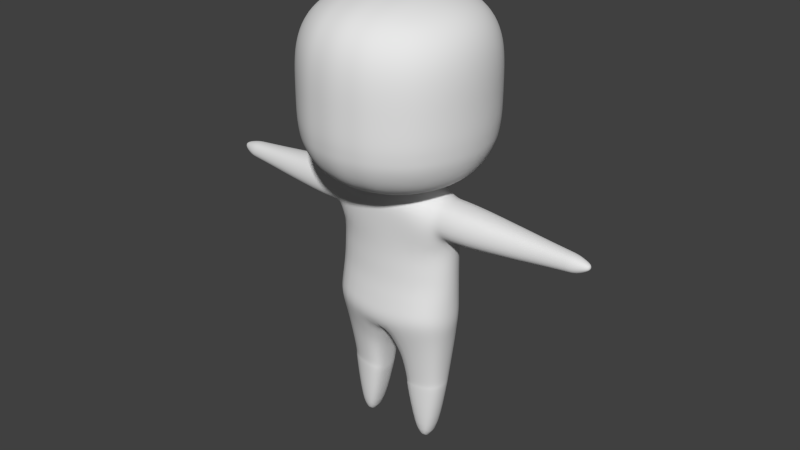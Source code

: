 # Source: Peep_without_Controllers.blend  (saved by Blender 2.69.0; exported with 4.5.12 LTS)
import bpy
from mathutils import Matrix  # noqa: F401  (used for matrix-valued properties, if any)

bpy.ops.wm.read_factory_settings(use_empty=True)
scene = bpy.context.scene
scene.name = 'Scene'

# ---- collections
col_collection_1 = bpy.data.collections.new('Collection 1'); scene.collection.children.link(col_collection_1)
col_collection_2 = bpy.data.collections.new('Collection 2'); scene.collection.children.link(col_collection_2)

# ---- materials (node trees are filled in below, after node groups)
mat_material_001 = bpy.data.materials.new('Material.001')
mat_material_001.alpha_threshold = 0.0
mat_material_001.use_transparent_shadow = False
mat_material_001.roughness = 0.5
mat_material_001.line_color = (0.0, 0.0, 0.0, 1.0)
mat_material_002 = bpy.data.materials.new('Material.002')
mat_material_002.alpha_threshold = 0.0
mat_material_002.use_transparent_shadow = False
mat_material_002.diffuse_color = (0.0, 0.0, 0.0, 1.0)
mat_material_002.roughness = 0.5
mat_material_002.specular_intensity = 1.0
mat_material_002.line_color = (0.0, 0.0, 0.0, 1.0)
mat_material_003 = bpy.data.materials.new('Material.003')
mat_material_003.alpha_threshold = 0.0
mat_material_003.use_transparent_shadow = False
mat_material_003.diffuse_color = (0.0, 0.0, 0.0, 1.0)
mat_material_003.roughness = 0.5
mat_material_003.specular_intensity = 0.0
mat_material_003.line_color = (0.0, 0.0, 0.0, 1.0)
mat_material_004 = bpy.data.materials.new('Material.004')
mat_material_004.alpha_threshold = 0.0
mat_material_004.use_transparent_shadow = False
mat_material_004.diffuse_color = (1.0, 0.0, 0.004875, 1.0)
mat_material_004.roughness = 0.5
mat_material_004.line_color = (0.0, 0.0, 0.0, 1.0)

# ---- material node trees

# ---- world
world_world = bpy.data.worlds.new('World'); scene.world = world_world
world_world.color = (0.05088, 0.05088, 0.05088)
world_world.use_sun_shadow = False
world_world.sun_shadow_jitter_overblur = 0.0
world_world.cycles.sampling_method = 'MANUAL'
world_world.cycles.sample_map_resolution = 256

# ---- meshes
me_cube_001 = bpy.data.meshes.new('Cube.001')
me_cube_001.from_pydata([(0.5814, 0.295, 1.523), (0.5814, -0.328, 1.523), (0.2799, 0.2914, 2.771), (0.2799, -0.2635, 2.771), (0.6819, -7.974e-10, 1.4), (0.5184, 0.3221, 2.329), (0.5184, -0.2326, 2.214), (0.3504, -1.788e-07, 2.851), (0.7013, -5.96e-08, 2.239), (0.5565, 0.2828, 1.119), (0.5567, -0.2152, 1.119), (0.14, 0.3258, 1.014), (0.6198, -5.035e-06, 1.182), (0.14, -0.2579, 1.013), (0.1323, -5.085e-06, 0.8506), (0.428, 0.1186, -0.01716), (0.428, -0.1186, -0.01716), (0.2953, 0.1183, 0.00516), (0.4497, -1.576e-08, -0.05285), (0.2953, -0.1183, 0.00516), (0.2754, -4.776e-08, -0.04763), (0.155, 0.00246, 0.6525), (0.1744, 0.256, 0.6982), (0.1744, -0.186, 0.7013), (0.5002, -0.1506, 0.722), (0.5166, 0.2206, 0.7183), (0.5691, 0.01203, 0.7399), (0.178, 0.2314, 0.6053), (0.5646, 0.005615, 0.6248), (0.1653, -6.73e-08, 0.526), (0.178, -0.1848, 0.6072), (0.5025, -0.1506, 0.6241), (0.5121, 0.1952, 0.622), (0.5356, 0.1656, 2.715), (0.5356, -0.166, 2.715), (0.5853, 0.1945, 2.41), (0.5853, -0.1949, 2.41), (0.5996, -0.0001723, 2.752), (0.7029, -0.0001744, 2.339), (1.935, 0.06526, 2.623), (1.935, -0.06623, 2.623), (1.955, 0.07607, 2.495), (1.955, -0.07704, 2.495), (1.964, -0.0004867, 2.636), (2.004, -0.0004921, 2.469), (2.069, 0.02882, 2.588), (2.069, -0.02971, 2.588), (2.076, 0.03392, 2.547), (2.076, -0.0348, 2.547), (2.077, -0.0004409, 2.595), (2.082, -0.0004409, 2.538), (1.054, -0.0002365, 2.36), (0.9651, 0.1794, 2.417), (0.9653, -0.1798, 2.417), (0.9029, 0.1547, 2.704), (0.9366, -0.000218, 2.735), (0.9029, -0.1551, 2.704), (1.412, 0.1315, 2.448), (1.322, -0.0002219, 2.698), (1.367, -0.1146, 2.668), (1.417, -0.0002431, 2.398), (1.412, -0.132, 2.448), (1.367, 0.1142, 2.668), (1.285, -0.0002055, 2.384), (1.277, -0.1462, 2.438), (1.226, 0.1265, 2.679), (1.277, 0.1458, 2.438), (1.178, -0.0001838, 2.712), (1.226, -0.1269, 2.679), (-0.5814, 0.295, 1.523), (-0.5814, -0.328, 1.523), (-0.2799, 0.2914, 2.771), (-0.2799, -0.2635, 2.771), (0.0, 0.4347, 1.378), (-0.6819, -7.974e-10, 1.4), (-0.5184, 0.3221, 2.329), (0.0, -0.4288, 1.378), (-0.5184, -0.2326, 2.214), (0.0, 0.3598, 2.771), (-0.3504, -1.788e-07, 2.851), (0.0, -0.317, 2.771), (0.0, -7.332e-08, 1.135), (0.0, -1.076e-07, 2.924), (0.0, 0.471, 2.317), (-0.7013, -5.96e-08, 2.239), (0.0, -0.3366, 2.2), (-0.5565, 0.2828, 1.119), (-0.5567, -0.2152, 1.119), (-0.14, 0.3258, 1.014), (-0.6198, -5.035e-06, 1.182), (-0.14, -0.2579, 1.013), (-0.1323, -5.085e-06, 0.8506), (-0.428, 0.1186, -0.01716), (-0.428, -0.1186, -0.01716), (-0.2953, 0.1183, 0.00516), (-0.4497, -1.576e-08, -0.05285), (-0.2953, -0.1183, 0.00516), (-0.2754, -4.776e-08, -0.04763), (-0.155, 0.00246, 0.6525), (-0.1744, 0.256, 0.6982), (-0.1744, -0.186, 0.7013), (-0.5002, -0.1506, 0.722), (-0.5166, 0.2206, 0.7183), (-0.5691, 0.01203, 0.7399), (-0.178, 0.2314, 0.6053), (-0.5646, 0.005615, 0.6248), (-0.1653, -6.73e-08, 0.526), (-0.178, -0.1848, 0.6072), (-0.5025, -0.1506, 0.6241), (-0.5121, 0.1952, 0.622), (-0.5356, 0.1656, 2.715), (-0.5356, -0.166, 2.715), (-0.5853, 0.1945, 2.41), (-0.5853, -0.1949, 2.41), (-0.5996, -0.0001723, 2.752), (-0.7029, -0.0001744, 2.339), (-1.935, 0.06526, 2.623), (-1.935, -0.06623, 2.623), (-1.955, 0.07607, 2.495), (-1.955, -0.07704, 2.495), (-1.964, -0.0004867, 2.636), (-2.004, -0.0004921, 2.469), (-2.069, 0.02882, 2.588), (-2.069, -0.02971, 2.588), (-2.076, 0.03392, 2.547), (-2.076, -0.0348, 2.547), (-2.077, -0.0004409, 2.595), (-2.082, -0.0004409, 2.538), (-1.054, -0.0002365, 2.36), (-0.9651, 0.1794, 2.417), (-0.9653, -0.1798, 2.417), (-0.9029, 0.1547, 2.704), (-0.9366, -0.000218, 2.735), (-0.9029, -0.1551, 2.704), (-1.412, 0.1315, 2.448), (-1.322, -0.0002219, 2.698), (-1.367, -0.1146, 2.668), (-1.417, -0.0002431, 2.398), (-1.412, -0.132, 2.448), (-1.367, 0.1142, 2.668), (-1.285, -0.0002055, 2.384), (-1.277, -0.1462, 2.438), (-1.226, 0.1265, 2.679), (-1.277, 0.1458, 2.438), (-1.178, -0.0001838, 2.712), (-1.226, -0.1269, 2.679), (0.3991, 0.289, 2.584), (0.3991, -0.3136, 2.584), (0.0, 0.427, 2.579), (0.0, -0.3216, 2.579), (0.5605, 0.2271, 2.56), (0.5605, -0.2307, 2.56), (1.946, 0.08864, 2.559), (1.946, -0.09111, 2.559), (2.073, 0.03899, 2.567), (2.073, -0.04182, 2.567), (2.08, -0.001413, 2.567), (0.9381, -0.214, 2.558), (0.9384, 0.2105, 2.558), (1.392, -0.1574, 2.556), (1.392, 0.1545, 2.556), (1.253, -0.1744, 2.556), (1.254, 0.1712, 2.556), (-0.3991, 0.289, 2.584), (-0.3991, -0.3136, 2.584), (-0.5605, 0.2271, 2.56), (-0.5605, -0.2307, 2.56), (-1.946, 0.08864, 2.559), (-1.946, -0.09111, 2.559), (-2.073, 0.03899, 2.567), (-2.073, -0.04182, 2.567), (-2.08, -0.001413, 2.567), (-0.9381, -0.214, 2.558), (-0.9384, 0.2105, 2.558), (-1.392, -0.1574, 2.556), (-1.392, 0.1545, 2.556), (-1.253, -0.1744, 2.556), (-1.254, 0.1712, 2.556), (-0.909, -0.0001962, 2.346), (-0.7764, -0.1909, 2.412), (-0.7196, 0.1632, 2.712), (-0.7764, 0.1905, 2.412), (-0.7907, -0.0001843, 2.747), (-0.7196, -0.1636, 2.712), (-0.7487, -0.2266, 2.56), (-0.7488, 0.223, 2.559), (0.909, -0.0001962, 2.346), (0.7764, -0.1909, 2.412), (0.7196, 0.1632, 2.712), (0.7764, 0.1905, 2.412), (0.7907, -0.0001843, 2.747), (0.7196, -0.1636, 2.712), (0.7487, -0.2266, 2.56), (0.7488, 0.223, 2.559), (-1.344, 0.1387, 2.443), (-1.25, -0.0002029, 2.705), (-1.297, -0.1208, 2.673), (-1.351, -0.0002243, 2.391), (-1.345, -0.1391, 2.443), (-1.297, 0.1203, 2.673), (-1.322, -0.1659, 2.556), (-1.323, 0.1629, 2.556), (1.344, 0.1387, 2.443), (1.25, -0.0002029, 2.705), (1.297, -0.1208, 2.673), (1.351, -0.0002243, 2.391), (1.345, -0.1391, 2.443), (1.297, 0.1203, 2.673), (1.322, -0.1659, 2.556), (1.323, 0.1629, 2.556), (0.8059, -0.0001853, 2.343), (0.6809, -0.1929, 2.411), (0.6276, 0.1644, 2.714), (0.6808, 0.1925, 2.411), (0.6951, -0.0001783, 2.75), (0.6276, -0.1648, 2.714), (0.6546, -0.2286, 2.56), (0.6546, 0.2251, 2.56), (-0.8059, -0.0001853, 2.343), (-0.6809, -0.1929, 2.411), (-0.6276, 0.1644, 2.714), (-0.6546, -0.2286, 2.56), (-0.6546, 0.2251, 2.56), (-0.6808, 0.1925, 2.411), (-0.6951, -0.0001783, 2.75), (-0.6276, -0.1648, 2.714), (-1.644, 0.1058, 2.469), (-1.602, -0.0003494, 2.67), (-1.61, -0.0922, 2.647), (-1.671, -0.000363, 2.429), (-1.644, -0.1066, 2.469), (-1.61, 0.0915, 2.647), (-1.628, -0.1267, 2.557), (-1.628, 0.124, 2.557), (1.644, 0.1058, 2.469), (1.602, -0.0003494, 2.67), (1.61, -0.0922, 2.647), (1.671, -0.000363, 2.429), (1.644, -0.1066, 2.469), (1.61, 0.0915, 2.647), (1.628, -0.1267, 2.557), (1.628, 0.124, 2.557), (-1.799, 0.09096, 2.482), (-1.783, -0.000418, 2.653), (-1.773, -0.07922, 2.635), (-1.837, -0.0004276, 2.449), (-1.799, -0.0918, 2.482), (-1.773, 0.07838, 2.635), (-1.787, -0.1089, 2.558), (-1.787, 0.1063, 2.558), (-1.877, 0.08352, 2.488), (-1.874, -0.0004524, 2.645), (-1.854, -0.07272, 2.629), (-1.921, -0.0004599, 2.459), (-1.877, -0.08442, 2.488), (-1.854, 0.07182, 2.629), (-1.866, -0.1, 2.558), (-1.866, 0.09747, 2.558), (1.799, 0.09096, 2.482), (1.783, -0.000418, 2.653), (1.773, -0.07922, 2.635), (1.787, -0.1089, 2.558), (1.787, 0.1063, 2.558), (1.837, -0.0004276, 2.449), (1.799, -0.0918, 2.482), (1.773, 0.07838, 2.635), (1.877, 0.08352, 2.488), (1.874, -0.0004524, 2.645), (1.854, -0.07272, 2.629), (1.866, -0.1, 2.558), (1.866, 0.09747, 2.558), (1.921, -0.0004599, 2.459), (1.877, -0.08442, 2.488), (1.854, 0.07182, 2.629), (-1.879, -0.0004437, 2.454), (-1.838, -0.08811, 2.485), (-1.813, 0.0751, 2.632), (-1.827, -0.1045, 2.558), (-1.827, 0.1019, 2.558), (-1.838, 0.08724, 2.485), (-1.828, -0.0004352, 2.649), (-1.813, -0.07597, 2.632), (1.879, -0.0004437, 2.454), (1.838, -0.08811, 2.485), (1.813, 0.0751, 2.632), (1.838, 0.08724, 2.485), (1.828, -0.0004352, 2.649), (1.813, -0.07597, 2.632), (1.827, -0.1045, 2.558), (1.827, 0.1019, 2.558), (0.5499, 0.3086, 1.817), (0.5499, -0.2803, 1.759), (0.0, 0.4528, 1.74), (0.6916, -3.02e-08, 1.714), (0.0, -0.3827, 1.682), (-0.5499, 0.3086, 1.817), (-0.5499, -0.2803, 1.759), (-0.6916, -3.02e-08, 1.714), (0.0, 0.4437, 1.563), (0.6867, -1.55e-08, 1.561), (0.0, -0.4057, 1.533), (-0.6867, -1.55e-08, 1.561), (0.5656, 0.3018, 1.673), (0.5656, -0.3041, 1.643), (-0.5656, 0.3018, 1.673), (-0.5656, -0.3041, 1.643), (0.5341, 0.3153, 1.959), (0.5341, -0.2564, 1.873), (-0.5341, 0.3153, 1.959), (-0.5341, -0.2564, 1.873), (0.0, 0.4619, 1.913), (0.6964, -4.49e-08, 1.863), (0.0, -0.3596, 1.828), (-0.6964, -4.49e-08, 1.863), (-0.1602, 0.00123, 0.5895), (-0.1762, -0.1854, 0.6544), (-0.5013, -0.1506, 0.6732), (-0.5143, 0.2079, 0.6703), (-0.1762, 0.2437, 0.6519), (-0.5669, 0.008821, 0.6815), (0.1602, 0.00123, 0.5895), (0.1762, -0.1854, 0.6544), (0.5013, -0.1506, 0.6732), (0.5143, 0.2079, 0.6703), (0.1762, 0.2437, 0.6519), (0.5669, 0.008821, 0.6815), (-0.06614, -2.579e-06, 0.9963), (-0.07001, 0.3802, 1.203), (-0.07001, -0.3433, 1.202), (-0.569, -0.2716, 1.328), (-0.5689, 0.2889, 1.328), (-0.6509, -2.518e-06, 1.293), (0.06614, -2.579e-06, 0.9963), (0.07001, 0.3802, 1.203), (0.07001, -0.3433, 1.202), (0.569, -0.2716, 1.328), (0.5689, 0.2889, 1.328), (0.6509, -2.518e-06, 1.293), (0.5262, 0.3187, 2.143), (0.5262, -0.2445, 2.044), (-0.5262, 0.3187, 2.143), (-0.5262, -0.2445, 2.044), (0.0, 0.4664, 2.113), (0.6989, -5.225e-08, 2.051), (0.0, -0.3481, 2.013), (-0.6989, -5.225e-08, 2.051)], [], [(334, 332, 14, 13), (82, 80, 3, 7), (148, 78, 2, 146), (6, 8, 38, 36), (332, 333, 11, 14), (78, 82, 7, 2), (342, 83, 5, 338), (343, 8, 6, 339), (338, 5, 8, 343), (8, 5, 35, 38), (339, 6, 85, 344), (147, 3, 80, 149), (30, 29, 20, 19), (29, 27, 17, 20), (335, 334, 13, 10), (336, 337, 12, 9), (337, 335, 10, 12), (333, 336, 9, 11), (20, 18, 16, 19), (17, 15, 18, 20), (31, 30, 19, 16), (32, 28, 18, 15), (28, 31, 16, 18), (27, 32, 15, 17), (13, 14, 21, 23), (14, 11, 22, 21), (10, 13, 23, 24), (9, 12, 26, 25), (12, 10, 24, 26), (11, 9, 25, 22), (321, 320, 29, 30), (320, 324, 27, 29), (322, 321, 30, 31), (323, 325, 28, 32), (325, 322, 31, 28), (324, 323, 32, 27), (272, 271, 44, 42), (271, 266, 41, 44), (2, 7, 37, 33), (7, 3, 34, 37), (147, 6, 36, 151), (146, 2, 33, 150), (42, 44, 50, 48), (44, 41, 47, 50), (273, 267, 43, 39), (267, 268, 40, 43), (269, 272, 42, 153), (270, 273, 39, 152), (156, 49, 46, 155), (154, 45, 49, 156), (39, 43, 49, 45), (43, 40, 46, 49), (153, 42, 48, 155), (152, 39, 45, 154), (187, 186, 51, 53), (186, 189, 52, 51), (188, 190, 55, 54), (190, 191, 56, 55), (192, 187, 53, 157), (193, 188, 54, 158), (206, 205, 60, 61), (205, 202, 57, 60), (207, 203, 58, 62), (203, 204, 59, 58), (208, 206, 61, 159), (209, 207, 62, 160), (53, 51, 63, 64), (51, 52, 66, 63), (54, 55, 67, 65), (55, 56, 68, 67), (157, 53, 64, 161), (158, 54, 65, 162), (328, 90, 91, 326), (82, 79, 72, 80), (148, 163, 71, 78), (77, 113, 115, 84), (326, 91, 88, 327), (78, 71, 79, 82), (342, 340, 75, 83), (345, 341, 77, 84), (340, 345, 84, 75), (84, 115, 112, 75), (341, 344, 85, 77), (164, 149, 80, 72), (107, 96, 97, 106), (106, 97, 94, 104), (329, 87, 90, 328), (330, 86, 89, 331), (331, 89, 87, 329), (327, 88, 86, 330), (97, 96, 93, 95), (94, 97, 95, 92), (108, 93, 96, 107), (109, 92, 95, 105), (105, 95, 93, 108), (104, 94, 92, 109), (90, 100, 98, 91), (91, 98, 99, 88), (87, 101, 100, 90), (86, 102, 103, 89), (89, 103, 101, 87), (88, 99, 102, 86), (315, 107, 106, 314), (314, 106, 104, 318), (316, 108, 107, 315), (317, 109, 105, 319), (319, 105, 108, 316), (318, 104, 109, 317), (254, 119, 121, 253), (253, 121, 118, 250), (71, 110, 114, 79), (79, 114, 111, 72), (164, 166, 113, 77), (163, 165, 110, 71), (119, 125, 127, 121), (121, 127, 124, 118), (255, 116, 120, 251), (251, 120, 117, 252), (256, 168, 119, 254), (257, 167, 116, 255), (171, 170, 123, 126), (169, 171, 126, 122), (116, 122, 126, 120), (120, 126, 123, 117), (168, 170, 125, 119), (167, 169, 122, 116), (179, 130, 128, 178), (178, 128, 129, 181), (180, 131, 132, 182), (182, 132, 133, 183), (184, 172, 130, 179), (185, 173, 131, 180), (198, 138, 137, 197), (197, 137, 134, 194), (199, 139, 135, 195), (195, 135, 136, 196), (200, 174, 138, 198), (201, 175, 139, 199), (130, 141, 140, 128), (128, 140, 143, 129), (131, 142, 144, 132), (132, 144, 145, 133), (172, 176, 141, 130), (173, 177, 142, 131), (83, 148, 146, 5), (6, 147, 149, 85), (3, 147, 151, 34), (5, 146, 150, 35), (268, 269, 153, 40), (266, 270, 152, 41), (50, 156, 155, 48), (47, 154, 156, 50), (40, 153, 155, 46), (41, 152, 154, 47), (191, 192, 157, 56), (189, 193, 158, 52), (204, 208, 159, 59), (202, 209, 160, 57), (56, 157, 161, 68), (52, 158, 162, 66), (83, 75, 163, 148), (77, 85, 149, 164), (72, 111, 166, 164), (75, 112, 165, 163), (252, 117, 168, 256), (250, 118, 167, 257), (127, 125, 170, 171), (124, 127, 171, 169), (117, 123, 170, 168), (118, 124, 169, 167), (183, 133, 172, 184), (181, 129, 173, 185), (196, 136, 174, 200), (194, 134, 175, 201), (133, 145, 176, 172), (129, 143, 177, 173), (219, 179, 178, 218), (218, 178, 181, 223), (220, 180, 182, 224), (224, 182, 183, 225), (221, 184, 179, 219), (222, 185, 180, 220), (225, 183, 184, 221), (223, 181, 185, 222), (211, 210, 186, 187), (210, 213, 189, 186), (212, 214, 190, 188), (214, 215, 191, 190), (216, 211, 187, 192), (217, 212, 188, 193), (215, 216, 192, 191), (213, 217, 193, 189), (141, 198, 197, 140), (140, 197, 194, 143), (142, 199, 195, 144), (144, 195, 196, 145), (176, 200, 198, 141), (177, 201, 199, 142), (145, 196, 200, 176), (143, 194, 201, 177), (64, 63, 205, 206), (63, 66, 202, 205), (65, 67, 203, 207), (67, 68, 204, 203), (161, 64, 206, 208), (162, 65, 207, 209), (68, 161, 208, 204), (66, 162, 209, 202), (36, 38, 210, 211), (38, 35, 213, 210), (33, 37, 214, 212), (37, 34, 215, 214), (151, 36, 211, 216), (150, 33, 212, 217), (34, 151, 216, 215), (35, 150, 217, 213), (113, 219, 218, 115), (115, 218, 223, 112), (110, 220, 224, 114), (114, 224, 225, 111), (166, 221, 219, 113), (165, 222, 220, 110), (111, 225, 221, 166), (112, 223, 222, 165), (138, 230, 229, 137), (137, 229, 226, 134), (139, 231, 227, 135), (135, 227, 228, 136), (174, 232, 230, 138), (175, 233, 231, 139), (136, 228, 232, 174), (134, 226, 233, 175), (61, 60, 237, 238), (60, 57, 234, 237), (62, 58, 235, 239), (58, 59, 236, 235), (159, 61, 238, 240), (160, 62, 239, 241), (59, 159, 240, 236), (57, 160, 241, 234), (230, 246, 245, 229), (229, 245, 242, 226), (231, 247, 243, 227), (227, 243, 244, 228), (232, 248, 246, 230), (233, 249, 247, 231), (228, 244, 248, 232), (226, 242, 249, 233), (275, 254, 253, 274), (274, 253, 250, 279), (276, 255, 251, 280), (280, 251, 252, 281), (277, 256, 254, 275), (278, 257, 255, 276), (281, 252, 256, 277), (279, 250, 257, 278), (238, 237, 263, 264), (237, 234, 258, 263), (239, 235, 259, 265), (235, 236, 260, 259), (240, 238, 264, 261), (241, 239, 265, 262), (236, 240, 261, 260), (234, 241, 262, 258), (283, 282, 271, 272), (282, 285, 266, 271), (284, 286, 267, 273), (286, 287, 268, 267), (288, 283, 272, 269), (289, 284, 273, 270), (287, 288, 269, 268), (285, 289, 270, 266), (246, 275, 274, 245), (245, 274, 279, 242), (247, 276, 280, 243), (243, 280, 281, 244), (248, 277, 275, 246), (249, 278, 276, 247), (244, 281, 277, 248), (242, 279, 278, 249), (264, 263, 282, 283), (263, 258, 285, 282), (265, 259, 286, 284), (259, 260, 287, 286), (261, 264, 283, 288), (262, 265, 284, 289), (260, 261, 288, 287), (258, 262, 289, 285), (298, 292, 290, 302), (299, 293, 291, 303), (302, 290, 293, 299), (303, 291, 294, 300), (298, 304, 295, 292), (301, 305, 296, 297), (304, 301, 297, 295), (305, 300, 294, 296), (73, 298, 302, 0), (4, 299, 303, 1), (0, 302, 299, 4), (1, 303, 300, 76), (73, 69, 304, 298), (74, 70, 305, 301), (69, 74, 301, 304), (70, 76, 300, 305), (292, 310, 306, 290), (293, 311, 307, 291), (290, 306, 311, 293), (291, 307, 312, 294), (292, 295, 308, 310), (297, 296, 309, 313), (295, 297, 313, 308), (296, 294, 312, 309), (100, 315, 314, 98), (98, 314, 318, 99), (101, 316, 315, 100), (102, 317, 319, 103), (103, 319, 316, 101), (99, 318, 317, 102), (23, 21, 320, 321), (21, 22, 324, 320), (24, 23, 321, 322), (25, 26, 325, 323), (26, 24, 322, 325), (22, 25, 323, 324), (76, 328, 326, 81), (81, 326, 327, 73), (70, 329, 328, 76), (69, 330, 331, 74), (74, 331, 329, 70), (73, 327, 330, 69), (76, 81, 332, 334), (81, 73, 333, 332), (1, 76, 334, 335), (0, 4, 337, 336), (4, 1, 335, 337), (73, 0, 336, 333), (310, 342, 338, 306), (311, 343, 339, 307), (306, 338, 343, 311), (307, 339, 344, 312), (310, 308, 340, 342), (313, 309, 341, 345), (308, 313, 345, 340), (309, 312, 344, 341)])
me_cube_001.polygons.foreach_set('use_smooth', [True] * 344)
me_cube_001.materials.append(mat_material_001)
me_cube_001.use_remesh_preserve_volume = False
me_cube_001.use_remesh_preserve_attributes = False
me_cube_001.use_mirror_x = True
me_cube_001.use_paint_bone_selection = False
me_cube_001.use_paint_mask = True
me_cube_001.update()
me_cube_002 = bpy.data.meshes.new('Cube.002')
me_cube_002.from_pydata([(-0.7263, 0.7869, 0.4689), (-0.7917, 0.7903, 0.4689), (-0.821, 0.8112, 0.4689), (-0.8064, 0.8441, 0.4689), (-0.7517, 0.8801, 0.4689), (-0.7023, 0.7934, 0.529), (-0.7501, 0.8016, 0.573), (-0.773, 0.8243, 0.5891), (-0.7648, 0.8554, 0.573), (-0.7277, 0.8866, 0.529), (-0.6443, 0.8092, 0.5539), (-0.6497, 0.8289, 0.6162), (-0.657, 0.8558, 0.6389), (-0.6643, 0.8827, 0.6162), (-0.6697, 0.9024, 0.5539), (-0.6424, 0.802, 0.4689), (-0.5863, 0.825, 0.529), (-0.5492, 0.8562, 0.573), (-0.541, 0.8873, 0.5891), (-0.5639, 0.91, 0.573), (-0.6117, 0.9182, 0.529), (-0.6716, 0.9096, 0.4689), (-0.5623, 0.8315, 0.4689), (-0.5076, 0.8675, 0.4689), (-0.493, 0.9004, 0.4689), (-0.5223, 0.9213, 0.4689), (-0.5877, 0.9247, 0.4689), (-0.5863, 0.825, 0.4088), (-0.5492, 0.8562, 0.3648), (-0.541, 0.8873, 0.3487), (-0.5639, 0.91, 0.3648), (-0.6117, 0.9182, 0.4088), (-0.6443, 0.8092, 0.3839), (-0.6497, 0.8289, 0.3217), (-0.657, 0.8558, 0.2989), (-0.6643, 0.8827, 0.3217), (-0.6697, 0.9024, 0.3839), (-0.7023, 0.7934, 0.4088), (-0.7501, 0.8016, 0.3648), (-0.773, 0.8243, 0.3487), (-0.7648, 0.8554, 0.3648), (-0.7277, 0.8866, 0.4088), (-0.6072, -0.8472, -0.1021), (-0.6341, -0.8741, 0.1259), (-0.55, -0.7639, -0.287), (-1.463, 1.192e-07, -0.1051), (-1.509, 1.192e-07, 0.1262), (-1.368, 0.3628, -0.1021), (-1.324, 1.192e-07, -0.2992), (-1.368, -0.3628, -0.1021), (-1.411, -0.375, 0.1262), (-1.411, 0.375, 0.1262), (-1.237, 0.3264, -0.287), (-1.237, -0.3264, -0.287), (-0.6072, 0.8472, -0.1021), (-0.6263, 0.875, 0.1262), (-0.55, 0.7639, -0.287), (-0.5881, 5.96e-08, -0.5335), (-0.55, -0.3264, -0.5057), (-0.55, 0.3264, -0.5057), (-0.5881, 5.96e-08, 1.286), (-0.55, 0.3264, 1.258), (-0.55, -0.3264, 1.258), (-0.6072, -0.8472, 0.8545), (-0.55, -0.7639, 1.039), (-0.6263, -0.875, 0.6262), (-1.463, 1.192e-07, 0.8575), (-1.324, 1.192e-07, 1.052), (-1.368, 0.3628, 0.8545), (-1.509, 1.192e-07, 0.6262), (-1.368, -0.3628, 0.8545), (-1.237, -0.3264, 1.039), (-1.237, 0.3264, 1.039), (-1.411, 0.375, 0.6262), (-1.411, -0.375, 0.6262), (-0.6072, 0.8472, 0.8545), (-0.55, 0.7639, 1.039), (-0.6263, 0.875, 0.6262), (-0.5118, -0.599, 1.176), (-1.117, -0.6875, 0.1262), (-1.082, -0.6654, -0.09907), (-0.9779, -0.599, -0.2748), (-0.5118, -0.599, -0.4233), (-0.9779, -0.3021, 1.176), (-1.047, 1.192e-07, 1.198), (-0.9779, 0.3021, 1.176), (-1.117, 0.6875, 0.1262), (-1.082, 0.6654, -0.09907), (-0.9779, 0.599, -0.2748), (-0.9779, 0.3021, -0.4233), (-1.047, 1.192e-07, -0.4454), (-0.9779, -0.3021, -0.4233), (-0.5118, 0.599, 1.176), (-0.5118, 0.599, -0.4233), (-0.9779, -0.599, 1.027), (-1.082, -0.6654, 0.8515), (-1.117, -0.6875, 0.6262), (-0.9779, 0.599, 1.027), (-1.082, 0.6654, 0.8515), (-1.117, 0.6875, 0.6262), (-0.6263, -0.875, 0.3762), (-1.411, 0.375, 0.3762), (-1.509, 1.192e-07, 0.3762), (-1.411, -0.375, 0.3762), (-0.6263, 0.875, 0.3762), (-0.8371, -0.5093, -0.3784), (-0.8371, 0.5093, -0.3784), (-0.8371, -0.5093, 1.131), (-0.8371, 0.5093, 1.131), (-1.117, -0.6875, 0.3762), (-1.117, 0.6875, 0.3762), (-0.5425, 0.8797, 0.01324), (-0.5427, 0.8829, 0.005498), (-0.5425, 0.8311, 0.01324), (-0.5427, 0.8342, 0.005498), (-0.7042, 0.7097, -0.1732), (-0.7045, 0.7129, 0.1864), (-0.7042, 0.3247, -0.1689), (-0.7045, 0.3278, 0.1906), (-0.6259, -0.8611, 0.01205), (-1.486, 1.192e-07, 0.01053), (-1.389, -0.3689, 0.01205), (-1.389, 0.3689, 0.01205), (-0.6502, 0.8611, 0.01205), (-1.099, -0.6764, 0.01356), (-1.099, 0.6764, 0.01356), (-0.576, 0.8749, 0.005871), (-0.576, 0.8326, 0.005871), (-0.7043, 0.7113, 0.006601), (-0.7043, 0.3263, 0.01081), (-0.3224, -0.8776, -0.1036), (-0.332, -0.9062, 0.1262), (-0.2938, -0.7917, -0.2931), (-0.332, 0.9062, 0.1262), (-0.3224, 0.8776, -0.1036), (-0.2938, 0.7917, -0.2931), (-0.3129, 2.98e-08, -0.5483), (-0.2938, -0.3385, -0.5196), (-0.2938, 0.3385, -0.5196), (-0.3129, 2.98e-08, 1.301), (-0.2938, 0.3385, 1.272), (-0.2938, -0.3385, 1.272), (-0.3224, -0.8776, 0.856), (-0.2938, -0.7917, 1.045), (-0.332, -0.9062, 0.6262), (-0.2938, 0.7917, 1.045), (-0.3224, 0.8776, 0.856), (-0.332, 0.9062, 0.6262), (-0.2747, -0.6211, 1.187), (-0.2747, -0.6211, -0.4344), (-0.2747, 0.6211, 1.187), (-0.2747, 0.6211, -0.4344), (-0.332, -0.9062, 0.3762), (-0.332, 0.9062, 0.3762), (-0.2902, 0.9106, 0.005498), (-0.2901, 0.9066, 0.01318), (-0.2902, 0.8619, 0.005498), (-0.2901, 0.858, 0.01318), (-0.3711, 0.7406, 0.1864), (-0.3709, 0.7367, -0.1755), (-0.3711, 0.3555, 0.1906), (-0.3709, 0.3516, -0.1713), (-0.3439, -0.8919, 0.01129), (-0.371, 0.3536, 0.009613), (-0.5749, 0.8635, -0.05569), (-0.5845, 0.8789, 0.0736), (-0.6131, 0.8577, 0.008958), (-0.3062, 0.8921, -0.05655), (-0.3111, 0.9084, 0.0736), (0.7263, 0.7869, 0.4689), (0.7917, 0.7903, 0.4689), (0.821, 0.8112, 0.4689), (0.8064, 0.8441, 0.4689), (0.7517, 0.8801, 0.4689), (0.7023, 0.7934, 0.529), (0.7501, 0.8016, 0.573), (0.773, 0.8243, 0.5891), (0.7648, 0.8554, 0.573), (0.7277, 0.8866, 0.529), (0.6443, 0.8092, 0.5539), (0.6497, 0.8289, 0.6162), (0.657, 0.8558, 0.6389), (0.6643, 0.8827, 0.6162), (0.6697, 0.9024, 0.5539), (0.6424, 0.802, 0.4689), (0.5863, 0.825, 0.529), (0.5492, 0.8562, 0.573), (0.541, 0.8873, 0.5891), (0.5639, 0.91, 0.573), (0.6117, 0.9182, 0.529), (0.6716, 0.9096, 0.4689), (0.5623, 0.8315, 0.4689), (0.5076, 0.8675, 0.4689), (0.493, 0.9004, 0.4689), (0.5223, 0.9213, 0.4689), (0.5877, 0.9247, 0.4689), (0.5863, 0.825, 0.4088), (0.5492, 0.8562, 0.3648), (0.541, 0.8873, 0.3487), (0.5639, 0.91, 0.3648), (0.6117, 0.9182, 0.4088), (0.6443, 0.8092, 0.3839), (0.6497, 0.8289, 0.3217), (0.657, 0.8558, 0.2989), (0.6643, 0.8827, 0.3217), (0.6697, 0.9024, 0.3839), (0.7023, 0.7934, 0.4088), (0.7501, 0.8016, 0.3648), (0.773, 0.8243, 0.3487), (0.7648, 0.8554, 0.3648), (0.7277, 0.8866, 0.4088), (0.0, -0.908, -0.1051), (0.0, -0.9375, 0.1262), (0.6072, -0.8472, -0.1021), (0.0, -0.8194, -0.2992), (0.6341, -0.8741, 0.1259), (0.55, -0.7639, -0.287), (1.463, 1.192e-07, -0.1051), (1.509, 1.192e-07, 0.1262), (1.368, 0.3628, -0.1021), (1.324, 1.192e-07, -0.2992), (1.368, -0.3628, -0.1021), (1.411, -0.375, 0.1262), (1.411, 0.375, 0.1262), (1.237, 0.3264, -0.287), (1.237, -0.3264, -0.287), (0.0, 0.908, -0.1051), (0.0, 0.9375, 0.1262), (0.0, 0.8194, -0.2992), (0.6072, 0.8472, -0.1021), (0.6263, 0.875, 0.1262), (0.55, 0.7639, -0.287), (0.0, 0.0, -0.563), (0.0, -0.3507, -0.5335), (0.5881, 5.96e-08, -0.5335), (0.0, 0.3507, -0.5335), (0.55, -0.3264, -0.5057), (0.55, 0.3264, -0.5057), (0.0, 0.0, 1.315), (0.0, 0.3507, 1.286), (0.5881, 5.96e-08, 1.286), (0.0, -0.3507, 1.286), (0.55, 0.3264, 1.258), (0.55, -0.3264, 1.258), (0.0, -0.908, 0.8575), (0.0, -0.8194, 1.052), (0.6072, -0.8472, 0.8545), (0.0, -0.9375, 0.6262), (0.55, -0.7639, 1.039), (0.6263, -0.875, 0.6262), (1.463, 1.192e-07, 0.8575), (1.324, 1.192e-07, 1.052), (1.368, 0.3628, 0.8545), (1.509, 1.192e-07, 0.6262), (1.368, -0.3628, 0.8545), (1.237, -0.3264, 1.039), (1.237, 0.3264, 1.039), (1.411, 0.375, 0.6262), (1.411, -0.375, 0.6262), (0.0, 0.908, 0.8575), (0.0, 0.8194, 1.052), (0.0, 0.9375, 0.6262), (0.6072, 0.8472, 0.8545), (0.55, 0.7639, 1.039), (0.6263, 0.875, 0.6262), (0.0, -0.6432, 1.198), (0.5118, -0.599, 1.176), (1.117, -0.6875, 0.1262), (1.082, -0.6654, -0.09907), (0.9779, -0.599, -0.2748), (0.5118, -0.599, -0.4233), (0.0, -0.6432, -0.4454), (0.9779, -0.3021, 1.176), (1.047, 1.192e-07, 1.198), (0.9779, 0.3021, 1.176), (1.117, 0.6875, 0.1262), (1.082, 0.6654, -0.09907), (0.9779, 0.599, -0.2748), (0.9779, 0.3021, -0.4233), (1.047, 1.192e-07, -0.4454), (0.9779, -0.3021, -0.4233), (0.5118, 0.599, 1.176), (0.0, 0.6432, 1.198), (0.0, 0.6432, -0.4454), (0.5118, 0.599, -0.4233), (0.9779, -0.599, 1.027), (1.082, -0.6654, 0.8515), (1.117, -0.6875, 0.6262), (0.9779, 0.599, 1.027), (1.082, 0.6654, 0.8515), (1.117, 0.6875, 0.6262), (0.6263, -0.875, 0.3762), (0.0, -0.9375, 0.3762), (1.411, 0.375, 0.3762), (1.509, 1.192e-07, 0.3762), (1.411, -0.375, 0.3762), (0.0, 0.9375, 0.3762), (0.6263, 0.875, 0.3762), (0.8371, -0.5093, -0.3784), (0.8371, 0.5093, -0.3784), (0.8371, -0.5093, 1.131), (0.8371, 0.5093, 1.131), (1.117, -0.6875, 0.3762), (1.117, 0.6875, 0.3762), (0.0, 0.9335, 0.01312), (0.0, 0.9383, 0.005498), (0.5425, 0.8797, 0.01324), (0.5427, 0.8829, 0.005498), (0.0, 0.8849, 0.01312), (0.0, 0.8896, 0.005498), (0.5425, 0.8311, 0.01324), (0.5427, 0.8342, 0.005498), (0.0, 0.7636, -0.1779), (0.0, 0.7683, 0.1864), (0.7042, 0.7097, -0.1732), (0.7045, 0.7129, 0.1864), (0.0, 0.3785, -0.1737), (0.0, 0.3832, 0.1906), (0.7042, 0.3247, -0.1689), (0.7045, 0.3278, 0.1906), (0.0, -0.9227, 0.01053), (0.6259, -0.8611, 0.01205), (1.486, 1.192e-07, 0.01053), (1.389, -0.3689, 0.01205), (1.389, 0.3689, 0.01205), (0.6502, 0.8611, 0.01205), (1.099, -0.6764, 0.01356), (1.099, 0.6764, 0.01356), (0.576, 0.8749, 0.005871), (0.576, 0.8326, 0.005871), (0.7043, 0.7113, 0.006601), (0.0, 0.3809, 0.008417), (0.7043, 0.3263, 0.01081), (0.3224, -0.8776, -0.1036), (0.332, -0.9062, 0.1262), (0.2938, -0.7917, -0.2931), (0.332, 0.9062, 0.1262), (0.3224, 0.8776, -0.1036), (0.2938, 0.7917, -0.2931), (0.3129, 2.98e-08, -0.5483), (0.2938, -0.3385, -0.5196), (0.2938, 0.3385, -0.5196), (0.3129, 2.98e-08, 1.301), (0.2938, 0.3385, 1.272), (0.2938, -0.3385, 1.272), (0.3224, -0.8776, 0.856), (0.2938, -0.7917, 1.045), (0.332, -0.9062, 0.6262), (0.2938, 0.7917, 1.045), (0.3224, 0.8776, 0.856), (0.332, 0.9062, 0.6262), (0.2747, -0.6211, 1.187), (0.2747, -0.6211, -0.4344), (0.2747, 0.6211, 1.187), (0.2747, 0.6211, -0.4344), (0.332, -0.9062, 0.3762), (0.332, 0.9062, 0.3762), (0.2902, 0.9106, 0.005498), (0.2901, 0.9066, 0.01318), (0.2902, 0.8619, 0.005498), (0.2901, 0.858, 0.01318), (0.3711, 0.7406, 0.1864), (0.3709, 0.7367, -0.1755), (0.3711, 0.3555, 0.1906), (0.3709, 0.3516, -0.1713), (0.3439, -0.8919, 0.01129), (0.371, 0.3536, 0.009613), (0.0, 0.9208, -0.05741), (0.5749, 0.8635, -0.05569), (0.0, 0.9379, 0.0736), (0.5845, 0.8789, 0.0736), (0.6131, 0.8577, 0.008958), (0.3062, 0.8921, -0.05655), (0.3111, 0.9084, 0.0736)], [], [(4, 3, 8, 9), (3, 2, 7, 8), (2, 1, 6, 7), (1, 0, 5, 6), (9, 8, 13, 14), (8, 7, 12, 13), (7, 6, 11, 12), (6, 5, 10, 11), (14, 13, 19, 20), (13, 12, 18, 19), (12, 11, 17, 18), (11, 10, 16, 17), (20, 19, 25, 26), (19, 18, 24, 25), (18, 17, 23, 24), (17, 16, 22, 23), (26, 25, 30, 31), (25, 24, 29, 30), (24, 23, 28, 29), (23, 22, 27, 28), (31, 30, 35, 36), (30, 29, 34, 35), (29, 28, 33, 34), (28, 27, 32, 33), (36, 35, 40, 41), (35, 34, 39, 40), (34, 33, 38, 39), (33, 32, 37, 38), (21, 4, 9), (0, 15, 5), (21, 9, 14), (5, 15, 10), (21, 14, 20), (10, 15, 16), (21, 20, 26), (16, 15, 22), (21, 26, 31), (22, 15, 27), (21, 31, 36), (27, 15, 32), (21, 36, 41), (32, 15, 37), (21, 41, 4), (41, 40, 3, 4), (40, 39, 2, 3), (39, 38, 1, 2), (38, 37, 0, 1), (37, 15, 0), (162, 131, 43, 119), (119, 43, 79, 124), (131, 152, 100, 43), (43, 100, 109, 79), (130, 42, 44, 132), (132, 44, 82, 149), (42, 80, 81, 44), (44, 81, 105, 82), (120, 121, 50, 46), (46, 50, 103, 102), (121, 124, 79, 50), (50, 79, 109, 103), (120, 46, 51, 122), (122, 51, 86, 125), (46, 102, 101, 51), (51, 101, 110, 86), (45, 47, 52, 48), (48, 52, 89, 90), (47, 87, 88, 52), (52, 88, 106, 89), (45, 48, 53, 49), (49, 53, 81, 80), (48, 90, 91, 53), (53, 91, 105, 81), (133, 55, 104, 153), (123, 125, 86, 55), (55, 86, 110, 104), (167, 164, 111, 155), (134, 135, 56, 54), (54, 56, 88, 87), (135, 151, 93, 56), (56, 93, 106, 88), (136, 137, 58, 57), (57, 58, 91, 90), (137, 149, 82, 58), (58, 82, 105, 91), (136, 57, 59, 138), (138, 59, 93, 151), (57, 90, 89, 59), (59, 89, 106, 93), (139, 140, 61, 60), (60, 61, 85, 84), (140, 150, 92, 61), (61, 92, 108, 85), (139, 60, 62, 141), (141, 62, 78, 148), (60, 84, 83, 62), (62, 83, 107, 78), (142, 143, 64, 63), (63, 64, 94, 95), (143, 148, 78, 64), (64, 78, 107, 94), (142, 63, 65, 144), (144, 65, 100, 152), (63, 95, 96, 65), (65, 96, 109, 100), (66, 70, 71, 67), (67, 71, 83, 84), (70, 95, 94, 71), (71, 94, 107, 83), (66, 67, 72, 68), (68, 72, 97, 98), (67, 84, 85, 72), (72, 85, 108, 97), (66, 68, 73, 69), (69, 73, 101, 102), (68, 98, 99, 73), (73, 99, 110, 101), (66, 69, 74, 70), (70, 74, 96, 95), (69, 102, 103, 74), (74, 103, 109, 96), (146, 75, 76, 145), (145, 76, 92, 150), (75, 98, 97, 76), (76, 97, 108, 92), (146, 147, 77, 75), (75, 77, 99, 98), (77, 104, 110, 99), (155, 111, 113, 157), (166, 165, 112, 126), (168, 369, 305, 154), (157, 113, 115, 159), (126, 112, 114, 127), (154, 305, 309, 156), (159, 115, 117, 161), (127, 114, 116, 128), (156, 309, 313, 158), (163, 129, 118, 160), (128, 116, 118, 129), (158, 313, 317, 160), (130, 162, 119, 42), (42, 119, 124, 80), (45, 49, 121, 120), (49, 80, 124, 121), (45, 120, 122, 47), (47, 122, 125, 87), (54, 87, 125, 123), (164, 166, 126, 111), (111, 126, 127, 113), (113, 127, 128, 115), (161, 117, 129, 163), (115, 128, 129, 117), (320, 212, 131, 162), (212, 292, 152, 131), (211, 130, 132, 214), (214, 132, 149, 271), (227, 133, 153, 296), (367, 167, 155, 304), (226, 228, 135, 134), (228, 283, 151, 135), (232, 233, 137, 136), (233, 271, 149, 137), (232, 136, 138, 235), (235, 138, 151, 283), (238, 239, 140, 139), (239, 282, 150, 140), (238, 139, 141, 241), (241, 141, 148, 265), (244, 245, 143, 142), (245, 265, 148, 143), (244, 142, 144, 247), (247, 144, 152, 292), (259, 146, 145, 260), (260, 145, 150, 282), (259, 261, 147, 146), (261, 296, 153, 147), (304, 155, 157, 308), (165, 168, 154, 112), (308, 157, 159, 312), (112, 154, 156, 114), (312, 159, 161, 316), (114, 156, 158, 116), (331, 163, 160, 317), (116, 158, 160, 118), (211, 320, 162, 130), (316, 161, 163, 331), (77, 147, 153, 104), (134, 54, 164, 167), (123, 55, 165, 166), (133, 227, 369, 168), (54, 123, 166, 164), (226, 134, 167, 367), (55, 133, 168, 165), (173, 178, 177, 172), (172, 177, 176, 171), (171, 176, 175, 170), (170, 175, 174, 169), (178, 183, 182, 177), (177, 182, 181, 176), (176, 181, 180, 175), (175, 180, 179, 174), (183, 189, 188, 182), (182, 188, 187, 181), (181, 187, 186, 180), (180, 186, 185, 179), (189, 195, 194, 188), (188, 194, 193, 187), (187, 193, 192, 186), (186, 192, 191, 185), (195, 200, 199, 194), (194, 199, 198, 193), (193, 198, 197, 192), (192, 197, 196, 191), (200, 205, 204, 199), (199, 204, 203, 198), (198, 203, 202, 197), (197, 202, 201, 196), (205, 210, 209, 204), (204, 209, 208, 203), (203, 208, 207, 202), (202, 207, 206, 201), (190, 178, 173), (169, 174, 184), (190, 183, 178), (174, 179, 184), (190, 189, 183), (179, 185, 184), (190, 195, 189), (185, 191, 184), (190, 200, 195), (191, 196, 184), (190, 205, 200), (196, 201, 184), (190, 210, 205), (201, 206, 184), (190, 173, 210), (210, 173, 172, 209), (209, 172, 171, 208), (208, 171, 170, 207), (207, 170, 169, 206), (206, 169, 184), (365, 321, 215, 334), (321, 326, 267, 215), (334, 215, 291, 355), (215, 267, 302, 291), (333, 335, 216, 213), (335, 352, 270, 216), (213, 216, 269, 268), (216, 270, 298, 269), (322, 218, 222, 323), (218, 294, 295, 222), (323, 222, 267, 326), (222, 295, 302, 267), (322, 324, 223, 218), (324, 327, 275, 223), (218, 223, 293, 294), (223, 275, 303, 293), (217, 220, 224, 219), (220, 279, 278, 224), (219, 224, 277, 276), (224, 278, 299, 277), (217, 221, 225, 220), (221, 268, 269, 225), (220, 225, 280, 279), (225, 269, 298, 280), (336, 356, 297, 230), (325, 230, 275, 327), (230, 297, 303, 275), (372, 358, 306, 368), (337, 229, 231, 338), (229, 276, 277, 231), (338, 231, 284, 354), (231, 277, 299, 284), (339, 234, 236, 340), (234, 279, 280, 236), (340, 236, 270, 352), (236, 280, 298, 270), (339, 341, 237, 234), (341, 354, 284, 237), (234, 237, 278, 279), (237, 284, 299, 278), (342, 240, 242, 343), (240, 273, 274, 242), (343, 242, 281, 353), (242, 274, 301, 281), (342, 344, 243, 240), (344, 351, 266, 243), (240, 243, 272, 273), (243, 266, 300, 272), (345, 246, 248, 346), (246, 286, 285, 248), (346, 248, 266, 351), (248, 285, 300, 266), (345, 347, 249, 246), (347, 355, 291, 249), (246, 249, 287, 286), (249, 291, 302, 287), (250, 251, 255, 254), (251, 273, 272, 255), (254, 255, 285, 286), (255, 272, 300, 285), (250, 252, 256, 251), (252, 289, 288, 256), (251, 256, 274, 273), (256, 288, 301, 274), (250, 253, 257, 252), (253, 294, 293, 257), (252, 257, 290, 289), (257, 293, 303, 290), (250, 254, 258, 253), (254, 286, 287, 258), (253, 258, 295, 294), (258, 287, 302, 295), (349, 348, 263, 262), (348, 353, 281, 263), (262, 263, 288, 289), (263, 281, 301, 288), (349, 262, 264, 350), (262, 289, 290, 264), (264, 290, 303, 297), (358, 360, 310, 306), (371, 328, 307, 370), (373, 357, 305, 369), (360, 362, 314, 310), (328, 329, 311, 307), (357, 359, 309, 305), (362, 364, 318, 314), (329, 330, 315, 311), (359, 361, 313, 309), (366, 363, 319, 332), (330, 332, 319, 315), (361, 363, 317, 313), (333, 213, 321, 365), (213, 268, 326, 321), (217, 322, 323, 221), (221, 323, 326, 268), (217, 219, 324, 322), (219, 276, 327, 324), (229, 325, 327, 276), (368, 306, 328, 371), (306, 310, 329, 328), (310, 314, 330, 329), (364, 366, 332, 318), (314, 318, 332, 330), (320, 365, 334, 212), (212, 334, 355, 292), (211, 214, 335, 333), (214, 271, 352, 335), (227, 296, 356, 336), (367, 304, 358, 372), (226, 337, 338, 228), (228, 338, 354, 283), (232, 339, 340, 233), (233, 340, 352, 271), (232, 235, 341, 339), (235, 283, 354, 341), (238, 342, 343, 239), (239, 343, 353, 282), (238, 241, 344, 342), (241, 265, 351, 344), (244, 345, 346, 245), (245, 346, 351, 265), (244, 247, 347, 345), (247, 292, 355, 347), (259, 260, 348, 349), (260, 282, 353, 348), (259, 349, 350, 261), (261, 350, 356, 296), (304, 308, 360, 358), (370, 307, 357, 373), (308, 312, 362, 360), (307, 311, 359, 357), (312, 316, 364, 362), (311, 315, 361, 359), (331, 317, 363, 366), (315, 319, 363, 361), (211, 333, 365, 320), (316, 331, 366, 364), (264, 297, 356, 350), (337, 372, 368, 229), (325, 371, 370, 230), (336, 373, 369, 227), (229, 368, 371, 325), (226, 367, 372, 337), (230, 370, 373, 336)])
me_cube_002.polygons.foreach_set('use_smooth', [True] * 384)
me_cube_002.polygons.foreach_set('material_index', [1, 1, 1, 1, 1, 1, 1, 1, 1, 1, 1, 1, 1, 1, 1, 1, 1, 1, 1, 1, 1, 1, 1, 1, 1, 1, 1, 1, 1, 1, 1, 1, 1, 1, 1, 1, 1, 1, 1, 1, 1, 1, 1, 1, 1, 1, 1, 1, 0, 0, 0, 0, 0, 0, 0, 0, 0, 0, 0, 0, 0, 0, 0, 0, 0, 0, 0, 0, 0, 0, 0, 0, 0, 0, 0, 0, 0, 0, 0, 0, 0, 0, 0, 0, 0, 0, 0, 0, 0, 0, 0, 0, 0, 0, 0, 0, 0, 0, 0, 0, 0, 0, 0, 0, 0, 0, 0, 0, 0, 0, 0, 0, 0, 0, 0, 0, 0, 0, 0, 0, 0, 0, 0, 0, 0, 0, 0, 0, 0, 0, 2, 0, 0, 2, 2, 2, 2, 2, 2, 0, 0, 0, 0, 0, 0, 0, 0, 0, 2, 2, 2, 0, 0, 0, 0, 0, 0, 0, 0, 0, 0, 0, 0, 0, 0, 0, 0, 0, 0, 0, 0, 0, 0, 0, 0, 0, 0, 2, 0, 2, 2, 2, 2, 0, 2, 0, 0, 0, 0, 0, 0, 0, 1, 1, 1, 1, 1, 1, 1, 1, 1, 1, 1, 1, 1, 1, 1, 1, 1, 1, 1, 1, 1, 1, 1, 1, 1, 1, 1, 1, 1, 1, 1, 1, 1, 1, 1, 1, 1, 1, 1, 1, 1, 1, 1, 1, 1, 1, 1, 1, 0, 0, 0, 0, 0, 0, 0, 0, 0, 0, 0, 0, 0, 0, 0, 0, 0, 0, 0, 0, 0, 0, 0, 0, 0, 0, 0, 0, 0, 0, 0, 0, 0, 0, 0, 0, 0, 0, 0, 0, 0, 0, 0, 0, 0, 0, 0, 0, 0, 0, 0, 0, 0, 0, 0, 0, 0, 0, 0, 0, 0, 0, 0, 0, 0, 0, 0, 0, 0, 0, 0, 0, 0, 0, 0, 0, 0, 0, 0, 0, 0, 0, 2, 0, 0, 2, 2, 2, 2, 2, 2, 0, 0, 0, 0, 0, 0, 0, 0, 0, 2, 2, 2, 0, 0, 0, 0, 0, 0, 0, 0, 0, 0, 0, 0, 0, 0, 0, 0, 0, 0, 0, 0, 0, 0, 0, 0, 0, 0, 2, 0, 2, 2, 2, 2, 0, 2, 0, 0, 0, 0, 0, 0, 0])
me_cube_002.materials.append(mat_material_001)
me_cube_002.materials.append(mat_material_002)
me_cube_002.materials.append(mat_material_003)
me_cube_002.materials.append(mat_material_004)
me_cube_002.use_remesh_preserve_volume = False
me_cube_002.use_remesh_preserve_attributes = False
me_cube_002.use_mirror_x = True
me_cube_002.use_paint_bone_selection = False
me_cube_002.use_paint_mask = True
me_cube_002.update()
arm_armature = bpy.data.armatures.new('Armature')  # bones are not reproduced

# ---- objects
ob_cube = bpy.data.objects.new('Cube', me_cube_001)
ob_cube_001 = bpy.data.objects.new('Cube.001', me_cube_002)
ob_armature = bpy.data.objects.new('Armature', arm_armature)

# ---- transforms, parenting, visibility, modifiers, constraints
ob_cube.parent = ob_armature
ob_cube.location = (0.0, 0.0, 0.0)
ob_cube.lock_rotations_4d = False
ob_cube.empty_display_type = 'ARROWS'
ob_cube.lineart.crease_threshold = 0.0
ob_cube.use_mesh_mirror_x = True
_vg = ob_cube.vertex_groups.new(name='torso')
for _i, _w in zip([2, 3, 5, 6, 7, 8, 33, 34, 35, 36, 37, 38, 71, 72, 75, 77, 78, 79, 80, 82, 83, 84, 85, 110, 111, 112, 113, 114, 115, 146, 147, 148, 149, 150, 151, 163, 164, 165, 166, 210, 211, 212, 213, 214, 215, 216, 217, 218, 219, 220, 221, 222, 223, 224, 225], [1.0, 1.0, 1.0, 1.0, 1.0, 1.0, 1.0, 1.0, 1.0, 1.0, 1.0, 1.0, 1.0, 1.0, 1.0, 1.0, 1.0, 1.0, 1.0, 1.0, 1.0, 1.0, 1.0, 1.0, 1.0, 1.0, 1.0, 1.0, 1.0, 1.0, 1.0, 1.0, 1.0, 1.0, 1.0, 1.0, 1.0, 1.0, 1.0, 0.5, 0.5, 0.5, 0.5, 0.5, 0.5, 0.5, 0.5, 0.5, 0.5, 0.5, 0.5, 0.5, 0.5, 0.5, 0.5]): _vg.add([_i], _w, 'REPLACE')
_vg = ob_cube.vertex_groups.new(name='columna')
for _i, _w in zip([290, 291, 292, 293, 294, 295, 296, 297, 300, 303, 305, 306, 307, 308, 309, 310, 311, 312, 313, 338, 339, 340, 341, 342, 343, 344, 345], [1.0, 0.5258, 1.0, 1.0, 0.3896, 1.0, 0.5258, 1.0, 0.0, 0.0, 0.0, 1.0, 1.0, 1.0, 1.0, 1.0, 1.0, 1.0, 1.0, 1.0, 1.0, 1.0, 1.0, 1.0, 1.0, 1.0, 1.0]): _vg.add([_i], _w, 'REPLACE')
_vg = ob_cube.vertex_groups.new(name='cadera')
for _i, _w in zip([0, 1, 4, 9, 10, 11, 12, 69, 70, 73, 74, 76, 86, 87, 88, 89, 290, 291, 292, 293, 294, 295, 296, 297, 298, 299, 300, 301, 302, 303, 304, 305, 306, 307, 308, 309, 310, 311, 312, 313, 327, 328, 329, 330, 331, 333, 334, 335, 336, 337, 339, 341], [1.0, 1.0, 1.0, 0.3852, 0.1816, 0.3877, 0.5217, 1.0, 1.0, 1.0, 1.0, 1.0, 0.3852, 0.1816, 0.3877, 0.5217, 0.2993, 1.0, 0.3577, 0.4152, 1.0, 0.2993, 1.0, 0.4152, 1.0, 1.0, 1.0, 1.0, 1.0, 1.0, 1.0, 1.0, 0.0, 0.06742, 0.0, 0.06742, 0.0, 0.0, 0.0, 0.0, 0.5, 0.5, 0.5015, 0.5, 0.6864, 0.5, 0.5, 0.5015, 0.5, 0.6864, 0.03371, 0.03371]): _vg.add([_i], _w, 'REPLACE')
_vg = ob_cube.vertex_groups.new(name='antebrazo.L')
for _i, _w in zip([123, 126, 128, 129, 130, 131, 132, 133, 140, 141, 142, 143, 144, 145, 170, 171, 172, 173, 176, 177, 178, 179, 180, 181, 182, 183, 184, 185, 194, 195, 196, 197, 198, 199, 200, 201, 218, 219, 220, 221, 222, 223, 224, 225], [0.0, 0.0, 1.0, 1.0, 1.0, 1.0, 1.0, 1.0, 1.0, 1.0, 1.0, 1.0, 1.0, 1.0, 0.0, 0.0, 1.0, 1.0, 1.0, 1.0, 1.0, 1.0, 1.0, 1.0, 1.0, 1.0, 1.0, 1.0, 0.5, 0.5, 0.5, 0.5, 0.5, 0.5, 0.5, 0.5, 0.5, 0.5, 0.5, 0.5, 0.5, 0.5, 0.5, 0.5]): _vg.add([_i], _w, 'REPLACE')
_vg = ob_cube.vertex_groups.new(name='brazo.L')
for _i, _w in zip([134, 135, 136, 137, 138, 139, 174, 175, 194, 195, 196, 197, 198, 199, 200, 201, 226, 227, 228, 229, 230, 231, 232, 233, 242, 243, 244, 245, 246, 247, 248, 249, 274, 275, 276, 277, 278, 279, 280, 281], [1.0, 1.0, 1.0, 1.0, 1.0, 1.0, 1.0, 1.0, 0.5, 0.5, 0.5, 0.5, 0.5, 0.5, 0.5, 0.5, 1.0, 1.0, 1.0, 1.0, 1.0, 1.0, 1.0, 1.0, 1.0, 1.0, 1.0, 1.0, 1.0, 1.0, 1.0, 1.0, 0.5, 0.5, 0.5, 0.5, 0.5, 0.5, 0.5, 0.5]): _vg.add([_i], _w, 'REPLACE')
_vg = ob_cube.vertex_groups.new(name='mano.L')
for _i, _w in zip([116, 117, 118, 119, 120, 121, 122, 123, 124, 125, 126, 127, 167, 168, 169, 170, 171, 250, 251, 252, 253, 254, 255, 256, 257, 274, 275, 276, 277, 278, 279, 280, 281], [1.0, 1.0, 1.0, 1.0, 1.0, 1.0, 1.0, 1.0, 1.0, 1.0, 1.0, 1.0, 1.0, 1.0, 1.0, 1.0, 1.0, 1.0, 1.0, 1.0, 1.0, 1.0, 1.0, 1.0, 1.0, 0.5, 0.5, 0.5, 0.5, 0.5, 0.5, 0.5, 0.5]): _vg.add([_i], _w, 'REPLACE')
_vg = ob_cube.vertex_groups.new(name='antebrazo.R')
for _i, _w in zip([51, 52, 53, 54, 55, 56, 63, 64, 65, 66, 67, 68, 157, 158, 161, 162, 186, 187, 188, 189, 190, 191, 192, 193, 202, 203, 204, 205, 206, 207, 208, 209, 210, 211, 212, 213, 214, 215, 216, 217], [1.0, 1.0, 1.0, 1.0, 1.0, 1.0, 1.0, 1.0, 1.0, 1.0, 1.0, 1.0, 1.0, 1.0, 1.0, 1.0, 1.0, 1.0, 1.0, 1.0, 1.0, 1.0, 1.0, 1.0, 0.5, 0.5, 0.5, 0.5, 0.5, 0.5, 0.5, 0.5, 0.5, 0.5, 0.5, 0.5, 0.5, 0.5, 0.5, 0.5]): _vg.add([_i], _w, 'REPLACE')
_vg = ob_cube.vertex_groups.new(name='brazo.R')
for _i, _w in zip([57, 58, 59, 60, 61, 62, 159, 160, 202, 203, 204, 205, 206, 207, 208, 209, 234, 235, 236, 237, 238, 239, 240, 241, 258, 259, 260, 261, 262, 263, 264, 265, 282, 283, 284, 285, 286, 287, 288, 289], [1.0, 1.0, 1.0, 1.0, 1.0, 1.0, 1.0, 1.0, 0.5, 0.5, 0.5, 0.5, 0.5, 0.5, 0.5, 0.5, 1.0, 1.0, 1.0, 1.0, 1.0, 1.0, 1.0, 1.0, 1.0, 1.0, 1.0, 1.0, 1.0, 1.0, 1.0, 1.0, 0.5, 0.5, 0.5, 0.5, 0.5, 0.5, 0.5, 0.5]): _vg.add([_i], _w, 'REPLACE')
_vg = ob_cube.vertex_groups.new(name='mano.R')
for _i, _w in zip([39, 40, 41, 42, 43, 44, 45, 46, 47, 48, 49, 50, 152, 153, 154, 155, 156, 266, 267, 268, 269, 270, 271, 272, 273, 282, 283, 284, 285, 286, 287, 288, 289], [1.0, 1.0, 1.0, 1.0, 1.0, 1.0, 1.0, 1.0, 1.0, 1.0, 1.0, 1.0, 1.0, 1.0, 1.0, 1.0, 1.0, 1.0, 1.0, 1.0, 1.0, 1.0, 1.0, 1.0, 1.0, 0.5, 0.5, 0.5, 0.5, 0.5, 0.5, 0.5, 0.5]): _vg.add([_i], _w, 'REPLACE')
_vg = ob_cube.vertex_groups.new(name='muslo.L')
for _i, _w in zip([70, 73, 81, 86, 87, 88, 89, 90, 91, 98, 99, 100, 101, 102, 103, 314, 315, 316, 317, 318, 319, 326, 327, 328, 329, 330, 331, 332], [0.0, 0.0, 0.01106, 0.5927, 1.0, 0.6242, 1.0, 1.0, 1.0, 1.0, 1.0, 1.0, 1.0, 1.0, 1.0, 0.5, 0.5, 0.5, 0.5, 0.5, 0.5, 0.1276, 0.193, 0.1078, 0.1344, 0.0, 0.103, 0.0]): _vg.add([_i], _w, 'REPLACE')
_vg = ob_cube.vertex_groups.new(name='pierna.L')
for _i, _w in zip([92, 93, 94, 95, 96, 97, 104, 105, 106, 107, 108, 109, 314, 315, 316, 317, 318, 319], [1.0, 1.0, 1.0, 1.0, 1.0, 1.0, 1.0, 1.0, 1.0, 1.0, 1.0, 1.0, 0.5, 0.5, 0.5, 0.5, 0.5, 0.5]): _vg.add([_i], _w, 'REPLACE')
_vg = ob_cube.vertex_groups.new(name='muslo.R')
for _i, _w in zip([1, 9, 10, 11, 12, 13, 14, 21, 22, 23, 24, 25, 26, 73, 81, 320, 321, 322, 323, 324, 325, 326, 332, 333, 334, 335, 336, 337], [0.0, 0.5927, 1.0, 0.6242, 1.0, 1.0, 1.0, 1.0, 1.0, 1.0, 1.0, 1.0, 1.0, 0.0, 0.01106, 0.5, 0.5, 0.5, 0.5, 0.5, 0.5, 0.0, 0.1276, 0.193, 0.1078, 0.1344, 0.0, 0.103]): _vg.add([_i], _w, 'REPLACE')
_vg = ob_cube.vertex_groups.new(name='pierna.R')
for _i, _w in zip([15, 16, 17, 18, 19, 20, 27, 28, 29, 30, 31, 32, 320, 321, 322, 323, 324, 325], [1.0, 1.0, 1.0, 1.0, 1.0, 1.0, 1.0, 1.0, 1.0, 1.0, 1.0, 1.0, 0.5, 0.5, 0.5, 0.5, 0.5, 0.5]): _vg.add([_i], _w, 'REPLACE')
_m = ob_cube.modifiers.new('Armature', 'ARMATURE')
_m.object = ob_armature
_m.use_deform_preserve_volume = True
_m = ob_cube.modifiers.new('Subsurf', 'SUBSURF')
_m.uv_smooth = 'PRESERVE_CORNERS'
_m.quality = 2
_m.levels = 2
_m.show_only_control_edges = False
ob_cube_001.parent = ob_armature
ob_cube_001.location = (-1.076e-07, 0.0, 3.33)
ob_cube_001.scale = (0.6066, 1.0, 1.0)
ob_cube_001.use_shape_key_edit_mode = True
ob_cube_001.lineart.crease_threshold = 0.0
ob_cube_001.use_mesh_mirror_x = True
_vg = ob_cube_001.vertex_groups.new(name='Group')
_vg.add([42, 43, 44, 45, 46, 47, 48, 49, 50, 51, 52, 53, 54, 55, 56, 57, 58, 59, 60, 61, 62, 63, 64, 65, 66, 67, 68, 69, 70, 71, 72, 73, 74, 75, 76, 77, 78, 79, 80, 81, 82, 83, 84, 85, 86, 87, 88, 89, 90, 91, 92, 93, 94, 95, 96, 97, 98, 99, 100, 101, 102, 103, 104, 105, 106, 107, 108, 109, 110, 111, 112, 113, 114, 115, 116, 117, 118, 119, 120, 121, 122, 123, 124, 125, 126, 127, 128, 129, 130, 131, 132, 133, 134, 135, 136, 137, 138, 139, 140, 141, 142, 143, 144, 145, 146, 147, 148, 149, 150, 151, 152, 153, 154, 155, 156, 157, 158, 159, 160, 161, 162, 163, 164, 165, 166, 167, 168, 211, 212, 213, 214, 215, 216, 217, 218, 219, 220, 221, 222, 223, 224, 225, 226, 227, 228, 229, 230, 231, 232, 233, 234, 235, 236, 237, 238, 239, 240, 241, 242, 243, 244, 245, 246, 247, 248, 249, 250, 251, 252, 253, 254, 255, 256, 257, 258, 259, 260, 261, 262, 263, 264, 265, 266, 267, 268, 269, 270, 271, 272, 273, 274, 275, 276, 277, 278, 279, 280, 281, 282, 283, 284, 285, 286, 287, 288, 289, 290, 291, 292, 293, 294, 295, 296, 297, 298, 299, 300, 301, 302, 303, 304, 305, 306, 307, 308, 309, 310, 311, 312, 313, 314, 315, 316, 317, 318, 319, 320, 321, 322, 323, 324, 325, 326, 327, 328, 329, 330, 331, 332, 333, 334, 335, 336, 337, 338, 339, 340, 341, 342, 343, 344, 345, 346, 347, 348, 349, 350, 351, 352, 353, 354, 355, 356, 357, 358, 359, 360, 361, 362, 363, 364, 365, 366, 367, 368, 369, 370, 371, 372, 373], 1.0, 'REPLACE')
_vg = ob_cube_001.vertex_groups.new(name='Group.001')
_vg.add([0, 1, 2, 3, 4, 5, 6, 7, 8, 9, 10, 11, 12, 13, 14, 15, 16, 17, 18, 19, 20, 21, 22, 23, 24, 25, 26, 27, 28, 29, 30, 31, 32, 33, 34, 35, 36, 37, 38, 39, 40, 41, 169, 170, 171, 172, 173, 174, 175, 176, 177, 178, 179, 180, 181, 182, 183, 184, 185, 186, 187, 188, 189, 190, 191, 192, 193, 194, 195, 196, 197, 198, 199, 200, 201, 202, 203, 204, 205, 206, 207, 208, 209, 210], 1.0, 'REPLACE')
_vg = ob_cube_001.vertex_groups.new(name='cara.R')
for _i, _w in zip([42, 43, 44, 45, 46, 47, 48, 49, 50, 51, 52, 53, 54, 55, 56, 57, 58, 59, 60, 61, 62, 63, 64, 65, 66, 67, 68, 69, 70, 71, 72, 73, 74, 75, 76, 77, 78, 79, 80, 81, 82, 83, 84, 85, 86, 87, 88, 89, 90, 91, 92, 93, 94, 95, 96, 97, 98, 99, 100, 101, 102, 103, 104, 106, 107, 108, 109, 110, 111, 112, 113, 114, 115, 116, 117, 118, 119, 120, 121, 122, 123, 124, 125, 126, 127, 128, 129, 130, 131, 132, 133, 134, 135, 136, 137, 138, 139, 140, 141, 142, 143, 144, 145, 146, 147, 148, 149, 150, 151, 152, 153, 154, 155, 156, 157, 158, 159, 160, 161, 162, 163, 164, 165, 166, 167, 168, 226, 227, 304, 305, 308, 309, 312, 313, 367, 369], [1.0, 1.0, 1.0, 1.0, 1.0, 1.0, 1.0, 1.0, 1.0, 1.0, 1.0, 1.0, 1.0, 1.0, 1.0, 1.0, 1.0, 1.0, 1.0, 1.0, 1.0, 1.0, 1.0, 1.0, 1.0, 1.0, 1.0, 1.0, 1.0, 1.0, 1.0, 1.0, 1.0, 1.0, 1.0, 1.0, 1.0, 1.0, 1.0, 1.0, 1.0, 1.0, 1.0, 1.0, 1.0, 1.0, 1.0, 1.0, 1.0, 1.0, 1.0, 1.0, 1.0, 1.0, 1.0, 1.0, 1.0, 1.0, 1.0, 1.0, 1.0, 1.0, 1.0, 1.0, 1.0, 1.0, 1.0, 1.0, 1.0, 1.0, 1.0, 1.0, 1.0, 1.0, 1.0, 1.0, 1.0, 1.0, 1.0, 1.0, 1.0, 1.0, 1.0, 1.0, 1.0, 1.0, 1.0, 1.0, 1.0, 1.0, 1.0, 1.0, 1.0, 1.0, 1.0, 1.0, 1.0, 1.0, 1.0, 1.0, 1.0, 1.0, 1.0, 1.0, 1.0, 1.0, 1.0, 1.0, 1.0, 1.0, 1.0, 1.0, 1.0, 1.0, 1.0, 1.0, 1.0, 1.0, 1.0, 1.0, 1.0, 1.0, 1.0, 1.0, 1.0, 1.0, 0.3844, 0.393, 0.4171, 0.3791, 0.762, 0.395, 0.3977, 0.3958, 0.3739, 0.3944]): _vg.add([_i], _w, 'REPLACE')
_vg = ob_cube_001.vertex_groups.new(name='cara.L')
for _i, _w in zip([213, 215, 216, 217, 218, 219, 220, 221, 222, 223, 224, 225, 226, 227, 229, 230, 231, 234, 236, 237, 240, 242, 243, 246, 248, 249, 250, 251, 252, 253, 254, 255, 256, 257, 258, 262, 263, 264, 266, 267, 268, 269, 270, 272, 273, 274, 275, 276, 277, 278, 279, 280, 281, 284, 285, 286, 287, 288, 289, 290, 291, 293, 294, 295, 297, 298, 299, 300, 301, 302, 303, 304, 305, 306, 307, 308, 309, 310, 311, 312, 313, 314, 315, 318, 319, 321, 322, 323, 324, 325, 326, 327, 328, 329, 330, 332, 333, 334, 335, 336, 337, 338, 339, 340, 341, 342, 343, 344, 345, 346, 347, 348, 349, 350, 351, 352, 353, 354, 355, 356, 357, 358, 359, 360, 361, 362, 363, 364, 365, 366, 367, 368, 369, 370, 371, 372, 373], [1.0, 1.0, 1.0, 1.0, 1.0, 1.0, 1.0, 1.0, 1.0, 1.0, 1.0, 1.0, 0.3844, 0.393, 1.0, 1.0, 1.0, 1.0, 1.0, 1.0, 1.0, 1.0, 1.0, 1.0, 1.0, 1.0, 1.0, 1.0, 1.0, 1.0, 1.0, 1.0, 1.0, 1.0, 1.0, 1.0, 1.0, 1.0, 1.0, 1.0, 1.0, 1.0, 1.0, 1.0, 1.0, 1.0, 1.0, 1.0, 1.0, 1.0, 1.0, 1.0, 1.0, 1.0, 1.0, 1.0, 1.0, 1.0, 1.0, 1.0, 1.0, 1.0, 1.0, 1.0, 1.0, 1.0, 1.0, 1.0, 1.0, 1.0, 1.0, 0.4171, 0.3791, 1.0, 1.0, 0.762, 0.395, 1.0, 1.0, 0.3977, 0.3958, 1.0, 1.0, 1.0, 1.0, 1.0, 1.0, 1.0, 1.0, 1.0, 1.0, 1.0, 1.0, 1.0, 1.0, 1.0, 1.0, 1.0, 1.0, 1.0, 1.0, 1.0, 1.0, 1.0, 1.0, 1.0, 1.0, 1.0, 1.0, 1.0, 1.0, 1.0, 1.0, 1.0, 1.0, 1.0, 1.0, 1.0, 1.0, 1.0, 1.0, 1.0, 1.0, 1.0, 1.0, 1.0, 1.0, 1.0, 1.0, 1.0, 0.3739, 1.0, 0.3944, 1.0, 1.0, 1.0, 1.0]): _vg.add([_i], _w, 'REPLACE')
_vg = ob_cube_001.vertex_groups.new(name='Group.004')
_vg = ob_cube_001.vertex_groups.new(name='cabeza')
_vg.add([0, 1, 2, 3, 4, 5, 6, 7, 8, 9, 10, 11, 12, 13, 14, 15, 16, 17, 18, 19, 20, 21, 22, 23, 24, 25, 26, 27, 28, 29, 30, 31, 32, 33, 34, 35, 36, 37, 38, 39, 40, 41, 42, 43, 44, 45, 46, 47, 48, 49, 50, 51, 52, 53, 54, 55, 56, 57, 58, 59, 60, 61, 62, 63, 64, 65, 66, 67, 68, 69, 70, 71, 72, 73, 74, 75, 76, 77, 78, 79, 80, 81, 82, 83, 84, 85, 86, 87, 88, 89, 90, 91, 92, 93, 94, 95, 96, 97, 98, 99, 100, 101, 102, 103, 104, 105, 106, 107, 108, 109, 110, 111, 112, 113, 114, 115, 116, 117, 118, 119, 120, 121, 122, 123, 124, 125, 126, 127, 128, 129, 130, 131, 132, 133, 134, 135, 136, 137, 138, 139, 140, 141, 142, 143, 144, 145, 146, 147, 148, 149, 150, 151, 152, 153, 154, 155, 156, 157, 158, 159, 160, 161, 162, 163, 164, 165, 166, 167, 168, 169, 170, 171, 172, 173, 174, 175, 176, 177, 178, 179, 180, 181, 182, 183, 184, 185, 186, 187, 188, 189, 190, 191, 192, 193, 194, 195, 196, 197, 198, 199, 200, 201, 202, 203, 204, 205, 206, 207, 208, 209, 210, 211, 212, 213, 214, 215, 216, 217, 218, 219, 220, 221, 222, 223, 224, 225, 226, 227, 228, 229, 230, 231, 232, 233, 234, 235, 236, 237, 238, 239, 240, 241, 242, 243, 244, 245, 246, 247, 248, 249, 250, 251, 252, 253, 254, 255, 256, 257, 258, 259, 260, 261, 262, 263, 264, 265, 266, 267, 268, 269, 270, 271, 272, 273, 274, 275, 276, 277, 278, 279, 280, 281, 282, 283, 284, 285, 286, 287, 288, 289, 290, 291, 292, 293, 294, 295, 296, 297, 298, 299, 300, 301, 302, 303, 304, 305, 306, 307, 308, 309, 310, 311, 312, 313, 314, 315, 316, 317, 318, 319, 320, 321, 322, 323, 324, 325, 326, 327, 328, 329, 330, 331, 332, 333, 334, 335, 336, 337, 338, 339, 340, 341, 342, 343, 344, 345, 346, 347, 348, 349, 350, 351, 352, 353, 354, 355, 356, 357, 358, 359, 360, 361, 362, 363, 364, 365, 366, 367, 368, 369, 370, 371, 372, 373], 1.0, 'REPLACE')
_vg = ob_cube_001.vertex_groups.new(name='ojo.R')
_vg.add([169, 170, 171, 172, 173, 174, 175, 176, 177, 178, 179, 180, 181, 182, 183, 184, 185, 186, 187, 188, 189, 190, 191, 192, 193, 194, 195, 196, 197, 198, 199, 200, 201, 202, 203, 204, 205, 206, 207, 208, 209, 210], 1.0, 'REPLACE')
_vg = ob_cube_001.vertex_groups.new(name='ojo.L')
_vg.add([0, 1, 2, 3, 4, 5, 6, 7, 8, 9, 10, 11, 12, 13, 14, 15, 16, 17, 18, 19, 20, 21, 22, 23, 24, 25, 26, 27, 28, 29, 30, 31, 32, 33, 34, 35, 36, 37, 38, 39, 40, 41], 1.0, 'REPLACE')
_m = ob_cube_001.modifiers.new('Subsurf', 'SUBSURF')
_m.uv_smooth = 'PRESERVE_CORNERS'
_m.quality = 2
_m.levels = 2
_m.show_only_control_edges = False
_m = ob_cube_001.modifiers.new('Armature', 'ARMATURE')
_m.object = ob_armature
ob_armature.location = (0.0, 0.0, 0.0)
ob_armature.lineart.crease_threshold = 0.0

# ---- collection membership
col_collection_1.objects.link(ob_cube)
col_collection_1.objects.link(ob_cube_001)
col_collection_2.objects.link(ob_armature)

# ---- scene / render settings (as saved in the file)
scene.frame_start = 1; scene.frame_end = 250; scene.frame_set(1)
scene.render.engine = 'BLENDER_EEVEE_NEXT'
scene.render.image_settings.compression = 90
scene.render.resolution_percentage = 50
scene.render.dither_intensity = 0.0
scene.cycles.use_denoising = False
scene.cycles.samples = 10
scene.cycles.sampling_pattern = 'TABULATED_SOBOL'
scene.cycles.light_sampling_threshold = 0.0
scene.cycles.use_adaptive_sampling = False
scene.cycles.use_light_tree = False
scene.cycles.blur_glossy = 0.0
scene.cycles.volume_bounces = 1
scene.cycles.pixel_filter_type = 'GAUSSIAN'
scene.cycles.sample_clamp_indirect = 0.0
scene.view_settings.view_transform = 'Standard'
bpy.context.view_layer.update()

# ---- added for rendering (the .blend has no active camera and no usable light): camera, sun
cam_auto = bpy.data.cameras.new('AutoCamera')
cam_auto.lens = 50.0
cam_auto.sensor_width = 36.0
cam_auto.clip_end = 1000.0
ob_auto_camera = bpy.data.objects.new('AutoCamera', cam_auto)
scene.collection.objects.link(ob_auto_camera)
ob_auto_camera.location = (6.04743, -7.25637, 7.12706)
ob_auto_camera.rotation_euler = (1.09748, -7.21219e-08, 0.694738)
scene.camera = ob_auto_camera
light_auto_sun = bpy.data.lights.new('AutoSun', 'SUN')
light_auto_sun.energy = 3.0
light_auto_sun.angle = 0.0523599
ob_auto_sun = bpy.data.objects.new('AutoSun', light_auto_sun)
scene.collection.objects.link(ob_auto_sun)
ob_auto_sun.rotation_euler = (0.872665, 0.174533, 0.523599)
bpy.context.view_layer.update()
